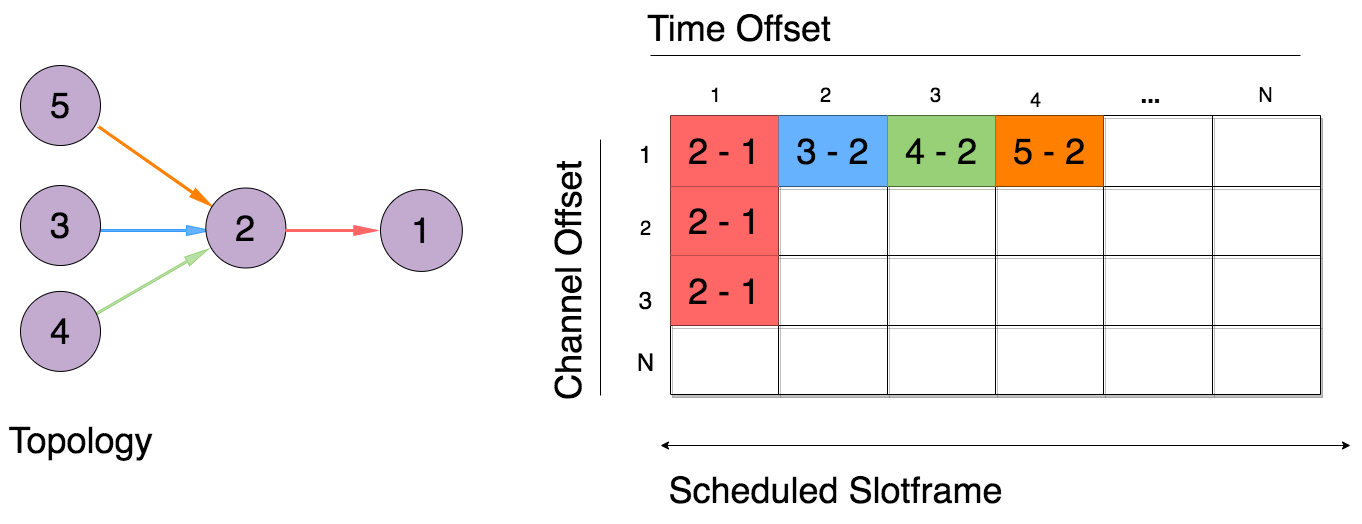

The diagram above was exported from draw.io. Its source (the exported page's mxGraphModel, read from the mxfile embedded in the PNG):
<mxGraphModel dx="2325" dy="1343" grid="1" gridSize="10" guides="1" tooltips="1" connect="1" arrows="1" fold="1" page="1" pageScale="1" pageWidth="650" pageHeight="400" math="0" shadow="0">
  <root>
    <mxCell id="0" />
    <mxCell id="1" parent="0" />
    <mxCell id="y11NfxY4PpdHUI30ZLKr-22" value="" style="shape=table;html=1;whiteSpace=wrap;startSize=0;container=1;collapsible=0;childLayout=tableLayout;shadow=1;" parent="1" vertex="1">
      <mxGeometry x="450" y="60" width="650" height="279" as="geometry" />
    </mxCell>
    <mxCell id="y11NfxY4PpdHUI30ZLKr-50" style="shape=partialRectangle;html=1;whiteSpace=wrap;collapsible=0;dropTarget=0;pointerEvents=0;fillColor=none;top=0;left=0;bottom=0;right=0;points=[[0,0.5],[1,0.5]];portConstraint=eastwest;" parent="y11NfxY4PpdHUI30ZLKr-22" vertex="1">
      <mxGeometry width="650" height="71" as="geometry" />
    </mxCell>
    <mxCell id="y11NfxY4PpdHUI30ZLKr-51" value="&lt;p&gt;&lt;font style=&quot;font-size: 36px&quot;&gt;2 - 1&lt;/font&gt;&lt;/p&gt;" style="shape=partialRectangle;html=1;whiteSpace=wrap;connectable=0;overflow=hidden;fillColor=#FF6666;top=0;left=0;bottom=0;right=0;" parent="y11NfxY4PpdHUI30ZLKr-50" vertex="1">
      <mxGeometry width="108" height="71" as="geometry">
        <mxRectangle width="108" height="71" as="alternateBounds" />
      </mxGeometry>
    </mxCell>
    <mxCell id="y11NfxY4PpdHUI30ZLKr-52" value="&lt;p&gt;&lt;font style=&quot;font-size: 36px&quot;&gt;3 - 2&lt;/font&gt;&lt;/p&gt;" style="shape=partialRectangle;html=1;whiteSpace=wrap;connectable=0;overflow=hidden;fillColor=#66B2FF;top=0;left=0;bottom=0;right=0;" parent="y11NfxY4PpdHUI30ZLKr-50" vertex="1">
      <mxGeometry x="108" width="109" height="71" as="geometry">
        <mxRectangle width="109" height="71" as="alternateBounds" />
      </mxGeometry>
    </mxCell>
    <mxCell id="y11NfxY4PpdHUI30ZLKr-53" value="&lt;p&gt;&lt;font face=&quot;helvetica&quot; style=&quot;font-size: 36px&quot;&gt;4 - 2&lt;/font&gt;&lt;/p&gt;" style="shape=partialRectangle;html=1;whiteSpace=wrap;connectable=0;overflow=hidden;fillColor=#97D077;top=0;left=0;bottom=0;right=0;" parent="y11NfxY4PpdHUI30ZLKr-50" vertex="1">
      <mxGeometry x="217" width="108" height="71" as="geometry">
        <mxRectangle width="108" height="71" as="alternateBounds" />
      </mxGeometry>
    </mxCell>
    <mxCell id="y11NfxY4PpdHUI30ZLKr-54" value="&lt;p&gt;&lt;font style=&quot;font-size: 36px&quot;&gt;5 - 2&lt;/font&gt;&lt;/p&gt;" style="shape=partialRectangle;html=1;whiteSpace=wrap;connectable=0;overflow=hidden;fillColor=#FF8000;top=0;left=0;bottom=0;right=0;" parent="y11NfxY4PpdHUI30ZLKr-50" vertex="1">
      <mxGeometry x="325" width="108" height="71" as="geometry">
        <mxRectangle width="108" height="71" as="alternateBounds" />
      </mxGeometry>
    </mxCell>
    <mxCell id="y11NfxY4PpdHUI30ZLKr-55" style="shape=partialRectangle;html=1;whiteSpace=wrap;connectable=0;overflow=hidden;fillColor=none;top=0;left=0;bottom=0;right=0;" parent="y11NfxY4PpdHUI30ZLKr-50" vertex="1">
      <mxGeometry x="433" width="109" height="71" as="geometry">
        <mxRectangle width="109" height="71" as="alternateBounds" />
      </mxGeometry>
    </mxCell>
    <mxCell id="y11NfxY4PpdHUI30ZLKr-56" style="shape=partialRectangle;html=1;whiteSpace=wrap;connectable=0;overflow=hidden;fillColor=none;top=0;left=0;bottom=0;right=0;" parent="y11NfxY4PpdHUI30ZLKr-50" vertex="1">
      <mxGeometry x="542" width="108" height="71" as="geometry">
        <mxRectangle width="108" height="71" as="alternateBounds" />
      </mxGeometry>
    </mxCell>
    <mxCell id="y11NfxY4PpdHUI30ZLKr-23" value="" style="shape=partialRectangle;html=1;whiteSpace=wrap;collapsible=0;dropTarget=0;pointerEvents=0;fillColor=none;top=0;left=0;bottom=0;right=0;points=[[0,0.5],[1,0.5]];portConstraint=eastwest;" parent="y11NfxY4PpdHUI30ZLKr-22" vertex="1">
      <mxGeometry y="71" width="650" height="69" as="geometry" />
    </mxCell>
    <mxCell id="y11NfxY4PpdHUI30ZLKr-24" value="&lt;p&gt;&lt;font face=&quot;helvetica&quot; style=&quot;font-size: 36px&quot;&gt;2 - 1&lt;/font&gt;&lt;/p&gt;" style="shape=partialRectangle;html=1;whiteSpace=wrap;connectable=0;overflow=hidden;fillColor=#FF6666;top=0;left=0;bottom=0;right=0;strokeColor=#FF6666;" parent="y11NfxY4PpdHUI30ZLKr-23" vertex="1">
      <mxGeometry width="108" height="69" as="geometry">
        <mxRectangle width="108" height="69" as="alternateBounds" />
      </mxGeometry>
    </mxCell>
    <mxCell id="y11NfxY4PpdHUI30ZLKr-25" value="" style="shape=partialRectangle;html=1;whiteSpace=wrap;connectable=0;overflow=hidden;fillColor=none;top=0;left=0;bottom=0;right=0;" parent="y11NfxY4PpdHUI30ZLKr-23" vertex="1">
      <mxGeometry x="108" width="109" height="69" as="geometry">
        <mxRectangle width="109" height="69" as="alternateBounds" />
      </mxGeometry>
    </mxCell>
    <mxCell id="y11NfxY4PpdHUI30ZLKr-26" value="" style="shape=partialRectangle;html=1;whiteSpace=wrap;connectable=0;overflow=hidden;fillColor=none;top=0;left=0;bottom=0;right=0;" parent="y11NfxY4PpdHUI30ZLKr-23" vertex="1">
      <mxGeometry x="217" width="108" height="69" as="geometry">
        <mxRectangle width="108" height="69" as="alternateBounds" />
      </mxGeometry>
    </mxCell>
    <mxCell id="y11NfxY4PpdHUI30ZLKr-27" value="" style="shape=partialRectangle;html=1;whiteSpace=wrap;connectable=0;overflow=hidden;fillColor=none;top=0;left=0;bottom=0;right=0;" parent="y11NfxY4PpdHUI30ZLKr-23" vertex="1">
      <mxGeometry x="325" width="108" height="69" as="geometry">
        <mxRectangle width="108" height="69" as="alternateBounds" />
      </mxGeometry>
    </mxCell>
    <mxCell id="y11NfxY4PpdHUI30ZLKr-28" value="" style="shape=partialRectangle;html=1;whiteSpace=wrap;connectable=0;overflow=hidden;fillColor=none;top=0;left=0;bottom=0;right=0;" parent="y11NfxY4PpdHUI30ZLKr-23" vertex="1">
      <mxGeometry x="433" width="109" height="69" as="geometry">
        <mxRectangle width="109" height="69" as="alternateBounds" />
      </mxGeometry>
    </mxCell>
    <mxCell id="y11NfxY4PpdHUI30ZLKr-29" value="" style="shape=partialRectangle;html=1;whiteSpace=wrap;connectable=0;overflow=hidden;fillColor=none;top=0;left=0;bottom=0;right=0;" parent="y11NfxY4PpdHUI30ZLKr-23" vertex="1">
      <mxGeometry x="542" width="108" height="69" as="geometry">
        <mxRectangle width="108" height="69" as="alternateBounds" />
      </mxGeometry>
    </mxCell>
    <mxCell id="y11NfxY4PpdHUI30ZLKr-30" value="" style="shape=partialRectangle;html=1;whiteSpace=wrap;collapsible=0;dropTarget=0;pointerEvents=0;fillColor=none;top=0;left=0;bottom=0;right=0;points=[[0,0.5],[1,0.5]];portConstraint=eastwest;" parent="y11NfxY4PpdHUI30ZLKr-22" vertex="1">
      <mxGeometry y="140" width="650" height="70" as="geometry" />
    </mxCell>
    <mxCell id="y11NfxY4PpdHUI30ZLKr-31" value="&lt;p&gt;&lt;span style=&quot;font-family: &amp;#34;helvetica&amp;#34; ; font-size: 36px&quot;&gt;2 - 1&lt;/span&gt;&lt;br&gt;&lt;/p&gt;" style="shape=partialRectangle;html=1;whiteSpace=wrap;connectable=0;overflow=hidden;fillColor=#FF6666;top=0;left=0;bottom=0;right=0;" parent="y11NfxY4PpdHUI30ZLKr-30" vertex="1">
      <mxGeometry width="108" height="70" as="geometry">
        <mxRectangle width="108" height="70" as="alternateBounds" />
      </mxGeometry>
    </mxCell>
    <mxCell id="y11NfxY4PpdHUI30ZLKr-32" value="" style="shape=partialRectangle;html=1;whiteSpace=wrap;connectable=0;overflow=hidden;fillColor=none;top=0;left=0;bottom=0;right=0;" parent="y11NfxY4PpdHUI30ZLKr-30" vertex="1">
      <mxGeometry x="108" width="109" height="70" as="geometry">
        <mxRectangle width="109" height="70" as="alternateBounds" />
      </mxGeometry>
    </mxCell>
    <mxCell id="y11NfxY4PpdHUI30ZLKr-33" value="" style="shape=partialRectangle;html=1;whiteSpace=wrap;connectable=0;overflow=hidden;fillColor=none;top=0;left=0;bottom=0;right=0;" parent="y11NfxY4PpdHUI30ZLKr-30" vertex="1">
      <mxGeometry x="217" width="108" height="70" as="geometry">
        <mxRectangle width="108" height="70" as="alternateBounds" />
      </mxGeometry>
    </mxCell>
    <mxCell id="y11NfxY4PpdHUI30ZLKr-34" value="" style="shape=partialRectangle;html=1;whiteSpace=wrap;connectable=0;overflow=hidden;fillColor=none;top=0;left=0;bottom=0;right=0;" parent="y11NfxY4PpdHUI30ZLKr-30" vertex="1">
      <mxGeometry x="325" width="108" height="70" as="geometry">
        <mxRectangle width="108" height="70" as="alternateBounds" />
      </mxGeometry>
    </mxCell>
    <mxCell id="y11NfxY4PpdHUI30ZLKr-35" value="" style="shape=partialRectangle;html=1;whiteSpace=wrap;connectable=0;overflow=hidden;fillColor=none;top=0;left=0;bottom=0;right=0;" parent="y11NfxY4PpdHUI30ZLKr-30" vertex="1">
      <mxGeometry x="433" width="109" height="70" as="geometry">
        <mxRectangle width="109" height="70" as="alternateBounds" />
      </mxGeometry>
    </mxCell>
    <mxCell id="y11NfxY4PpdHUI30ZLKr-36" value="" style="shape=partialRectangle;html=1;whiteSpace=wrap;connectable=0;overflow=hidden;fillColor=none;top=0;left=0;bottom=0;right=0;" parent="y11NfxY4PpdHUI30ZLKr-30" vertex="1">
      <mxGeometry x="542" width="108" height="70" as="geometry">
        <mxRectangle width="108" height="70" as="alternateBounds" />
      </mxGeometry>
    </mxCell>
    <mxCell id="y11NfxY4PpdHUI30ZLKr-37" value="" style="shape=partialRectangle;html=1;whiteSpace=wrap;collapsible=0;dropTarget=0;pointerEvents=0;fillColor=none;top=0;left=0;bottom=0;right=0;points=[[0,0.5],[1,0.5]];portConstraint=eastwest;" parent="y11NfxY4PpdHUI30ZLKr-22" vertex="1">
      <mxGeometry y="210" width="650" height="69" as="geometry" />
    </mxCell>
    <mxCell id="y11NfxY4PpdHUI30ZLKr-38" value="" style="shape=partialRectangle;html=1;whiteSpace=wrap;connectable=0;overflow=hidden;fillColor=none;top=0;left=0;bottom=0;right=0;" parent="y11NfxY4PpdHUI30ZLKr-37" vertex="1">
      <mxGeometry width="108" height="69" as="geometry">
        <mxRectangle width="108" height="69" as="alternateBounds" />
      </mxGeometry>
    </mxCell>
    <mxCell id="y11NfxY4PpdHUI30ZLKr-39" value="" style="shape=partialRectangle;html=1;whiteSpace=wrap;connectable=0;overflow=hidden;fillColor=none;top=0;left=0;bottom=0;right=0;" parent="y11NfxY4PpdHUI30ZLKr-37" vertex="1">
      <mxGeometry x="108" width="109" height="69" as="geometry">
        <mxRectangle width="109" height="69" as="alternateBounds" />
      </mxGeometry>
    </mxCell>
    <mxCell id="y11NfxY4PpdHUI30ZLKr-40" value="" style="shape=partialRectangle;html=1;whiteSpace=wrap;connectable=0;overflow=hidden;fillColor=none;top=0;left=0;bottom=0;right=0;" parent="y11NfxY4PpdHUI30ZLKr-37" vertex="1">
      <mxGeometry x="217" width="108" height="69" as="geometry">
        <mxRectangle width="108" height="69" as="alternateBounds" />
      </mxGeometry>
    </mxCell>
    <mxCell id="y11NfxY4PpdHUI30ZLKr-41" value="" style="shape=partialRectangle;html=1;whiteSpace=wrap;connectable=0;overflow=hidden;fillColor=none;top=0;left=0;bottom=0;right=0;" parent="y11NfxY4PpdHUI30ZLKr-37" vertex="1">
      <mxGeometry x="325" width="108" height="69" as="geometry">
        <mxRectangle width="108" height="69" as="alternateBounds" />
      </mxGeometry>
    </mxCell>
    <mxCell id="y11NfxY4PpdHUI30ZLKr-42" value="" style="shape=partialRectangle;html=1;whiteSpace=wrap;connectable=0;overflow=hidden;fillColor=none;top=0;left=0;bottom=0;right=0;" parent="y11NfxY4PpdHUI30ZLKr-37" vertex="1">
      <mxGeometry x="433" width="109" height="69" as="geometry">
        <mxRectangle width="109" height="69" as="alternateBounds" />
      </mxGeometry>
    </mxCell>
    <mxCell id="y11NfxY4PpdHUI30ZLKr-43" value="" style="shape=partialRectangle;html=1;whiteSpace=wrap;connectable=0;overflow=hidden;fillColor=none;top=0;left=0;bottom=0;right=0;" parent="y11NfxY4PpdHUI30ZLKr-37" vertex="1">
      <mxGeometry x="542" width="108" height="69" as="geometry">
        <mxRectangle width="108" height="69" as="alternateBounds" />
      </mxGeometry>
    </mxCell>
    <mxCell id="y11NfxY4PpdHUI30ZLKr-77" value="" style="html=1;shadow=0;dashed=0;align=center;verticalAlign=middle;shape=mxgraph.arrows2.arrow;dy=0.8;dx=24;notch=0.89;strokeColor=#FF8000;fillColor=#FF8000;rotation=35;" parent="1" vertex="1">
      <mxGeometry x="-134.34" y="106.07" width="138.68" height="10" as="geometry" />
    </mxCell>
    <mxCell id="y11NfxY4PpdHUI30ZLKr-76" value="" style="html=1;shadow=0;dashed=0;align=center;verticalAlign=middle;shape=mxgraph.arrows2.arrow;dy=0.8;dx=24;notch=0;strokeColor=#3399FF;fillColor=#66B2FF;rotation=0;" parent="1" vertex="1">
      <mxGeometry x="-120" y="170" width="110" height="10" as="geometry" />
    </mxCell>
    <mxCell id="y11NfxY4PpdHUI30ZLKr-63" value="" style="html=1;shadow=0;dashed=0;align=center;verticalAlign=middle;shape=mxgraph.arrows2.arrow;dy=0.8;dx=24;notch=0;strokeColor=#97D077;fillColor=#B9E0A5;rotation=-30;" parent="1" vertex="1">
      <mxGeometry x="-132.34" y="220.92000000000002" width="128.48" height="10" as="geometry" />
    </mxCell>
    <mxCell id="y11NfxY4PpdHUI30ZLKr-1" value="&lt;font style=&quot;font-size: 36px&quot;&gt;3&lt;/font&gt;" style="ellipse;whiteSpace=wrap;html=1;aspect=fixed;direction=south;fillColor=#C3ABD0;" parent="1" vertex="1">
      <mxGeometry x="-200" y="130" width="80" height="80" as="geometry" />
    </mxCell>
    <mxCell id="y11NfxY4PpdHUI30ZLKr-2" value="&lt;font style=&quot;font-size: 36px&quot;&gt;4&lt;/font&gt;" style="ellipse;whiteSpace=wrap;html=1;aspect=fixed;fillColor=#C3ABD0;" parent="1" vertex="1">
      <mxGeometry x="-200" y="235.92" width="80" height="80" as="geometry" />
    </mxCell>
    <mxCell id="y11NfxY4PpdHUI30ZLKr-3" value="&lt;font style=&quot;font-size: 36px&quot;&gt;2&lt;/font&gt;" style="ellipse;whiteSpace=wrap;html=1;aspect=fixed;fillColor=#C3ABD0;" parent="1" vertex="1">
      <mxGeometry x="-14.649999999999977" y="132.5" width="80" height="80" as="geometry" />
    </mxCell>
    <mxCell id="y11NfxY4PpdHUI30ZLKr-4" value="&lt;font style=&quot;font-size: 36px&quot;&gt;1&lt;/font&gt;" style="ellipse;whiteSpace=wrap;html=1;aspect=fixed;fillColor=#C3ABD0;" parent="1" vertex="1">
      <mxGeometry x="160" y="134.08" width="81.85" height="81.85" as="geometry" />
    </mxCell>
    <mxCell id="y11NfxY4PpdHUI30ZLKr-57" value="&lt;font style=&quot;font-size: 36px&quot;&gt;5&lt;/font&gt;" style="ellipse;whiteSpace=wrap;html=1;aspect=fixed;direction=south;fillColor=#C3ABD0;" parent="1" vertex="1">
      <mxGeometry x="-200" y="10" width="80" height="80" as="geometry" />
    </mxCell>
    <mxCell id="y11NfxY4PpdHUI30ZLKr-74" value="" style="html=1;shadow=0;dashed=0;align=center;verticalAlign=middle;shape=mxgraph.arrows2.arrow;dy=0.8;dx=24;notch=0;strokeColor=#FF6666;fillColor=#FF6666;rotation=0;" parent="1" vertex="1">
      <mxGeometry x="65.35" y="170" width="92" height="10" as="geometry" />
    </mxCell>
    <mxCell id="y11NfxY4PpdHUI30ZLKr-81" value="" style="endArrow=none;html=1;strokeColor=#000000;fillColor=#000000;" parent="1" edge="1">
      <mxGeometry width="50" height="50" relative="1" as="geometry">
        <mxPoint x="380" y="340" as="sourcePoint" />
        <mxPoint x="380" y="84.08000000000001" as="targetPoint" />
      </mxGeometry>
    </mxCell>
    <mxCell id="y11NfxY4PpdHUI30ZLKr-89" value="&lt;p&gt;&lt;br&gt;&lt;/p&gt;" style="text;html=1;align=center;verticalAlign=middle;resizable=0;points=[];autosize=1;rotation=-90;" parent="1" vertex="1">
      <mxGeometry x="315" y="179.49999999999997" width="20" height="40" as="geometry" />
    </mxCell>
    <mxCell id="y11NfxY4PpdHUI30ZLKr-105" value="&lt;font style=&quot;font-size: 36px&quot;&gt;Topology&lt;/font&gt;" style="text;html=1;align=center;verticalAlign=middle;resizable=0;points=[];autosize=1;" parent="1" vertex="1">
      <mxGeometry x="-220" y="370" width="160" height="30" as="geometry" />
    </mxCell>
    <mxCell id="vuKk3urs3HYc5a_dyBYR-24" value="&lt;font style=&quot;font-size: 24px&quot;&gt;1&lt;/font&gt;" style="text;html=1;align=center;verticalAlign=middle;resizable=0;points=[];autosize=1;" parent="1" vertex="1">
      <mxGeometry x="410" y="89.99999999999997" width="30" height="20" as="geometry" />
    </mxCell>
    <mxCell id="vuKk3urs3HYc5a_dyBYR-25" value="&lt;font style=&quot;font-size: 20px&quot;&gt;2&lt;/font&gt;" style="text;html=1;align=center;verticalAlign=middle;resizable=0;points=[];autosize=1;" parent="1" vertex="1">
      <mxGeometry x="410" y="162.49999999999997" width="30" height="20" as="geometry" />
    </mxCell>
    <mxCell id="vuKk3urs3HYc5a_dyBYR-26" value="&lt;font style=&quot;font-size: 24px&quot;&gt;3&lt;/font&gt;" style="text;html=1;align=center;verticalAlign=middle;resizable=0;points=[];autosize=1;" parent="1" vertex="1">
      <mxGeometry x="410" y="235.91999999999996" width="30" height="20" as="geometry" />
    </mxCell>
    <mxCell id="vuKk3urs3HYc5a_dyBYR-27" value="&lt;font style=&quot;font-size: 24px&quot;&gt;N&lt;/font&gt;" style="text;html=1;align=center;verticalAlign=middle;resizable=0;points=[];autosize=1;" parent="1" vertex="1">
      <mxGeometry x="410" y="297.53999999999996" width="30" height="20" as="geometry" />
    </mxCell>
    <mxCell id="vuKk3urs3HYc5a_dyBYR-28" value="&lt;font style=&quot;font-size: 20px&quot;&gt;1&lt;/font&gt;" style="text;html=1;align=center;verticalAlign=middle;resizable=0;points=[];autosize=1;" parent="1" vertex="1">
      <mxGeometry x="480" y="30" width="30" height="20" as="geometry" />
    </mxCell>
    <mxCell id="vuKk3urs3HYc5a_dyBYR-29" value="&lt;font style=&quot;font-size: 20px&quot;&gt;2&lt;/font&gt;" style="text;html=1;align=center;verticalAlign=middle;resizable=0;points=[];autosize=1;" parent="1" vertex="1">
      <mxGeometry x="590" y="30" width="30" height="20" as="geometry" />
    </mxCell>
    <mxCell id="vuKk3urs3HYc5a_dyBYR-30" value="&lt;font style=&quot;font-size: 20px&quot;&gt;3&lt;/font&gt;" style="text;html=1;align=center;verticalAlign=middle;resizable=0;points=[];autosize=1;" parent="1" vertex="1">
      <mxGeometry x="700" y="30" width="30" height="20" as="geometry" />
    </mxCell>
    <mxCell id="vuKk3urs3HYc5a_dyBYR-31" value="&lt;font style=&quot;font-size: 20px&quot;&gt;4&lt;/font&gt;" style="text;html=1;align=center;verticalAlign=middle;resizable=0;points=[];autosize=1;" parent="1" vertex="1">
      <mxGeometry x="800" y="35" width="30" height="20" as="geometry" />
    </mxCell>
    <mxCell id="vuKk3urs3HYc5a_dyBYR-32" value="&lt;font style=&quot;font-size: 20px&quot;&gt;N&lt;/font&gt;" style="text;html=1;align=center;verticalAlign=middle;resizable=0;points=[];autosize=1;" parent="1" vertex="1">
      <mxGeometry x="1030" y="30" width="30" height="20" as="geometry" />
    </mxCell>
    <mxCell id="vuKk3urs3HYc5a_dyBYR-33" value="&lt;b&gt;&lt;font style=&quot;font-size: 24px&quot;&gt;...&lt;/font&gt;&lt;/b&gt;" style="text;html=1;align=center;verticalAlign=middle;resizable=0;points=[];autosize=1;" parent="1" vertex="1">
      <mxGeometry x="910" y="30" width="40" height="20" as="geometry" />
    </mxCell>
    <mxCell id="vuKk3urs3HYc5a_dyBYR-34" value="" style="endArrow=none;html=1;strokeColor=#000000;fillColor=#000000;" parent="1" edge="1">
      <mxGeometry width="50" height="50" relative="1" as="geometry">
        <mxPoint x="430" as="sourcePoint" />
        <mxPoint x="1080" as="targetPoint" />
      </mxGeometry>
    </mxCell>
    <mxCell id="vuKk3urs3HYc5a_dyBYR-36" value="" style="endArrow=classic;startArrow=classic;html=1;strokeColor=#000000;fillColor=#000000;" parent="1" edge="1">
      <mxGeometry width="50" height="50" relative="1" as="geometry">
        <mxPoint x="440" y="390" as="sourcePoint" />
        <mxPoint x="1130" y="390" as="targetPoint" />
      </mxGeometry>
    </mxCell>
    <mxCell id="vuKk3urs3HYc5a_dyBYR-37" value="&lt;p&gt;&lt;font style=&quot;font-size: 36px&quot;&gt;Scheduled Slotframe&lt;/font&gt;&lt;/p&gt;" style="text;html=1;align=center;verticalAlign=middle;resizable=0;points=[];autosize=1;" parent="1" vertex="1">
      <mxGeometry x="440" y="410" width="350" height="50" as="geometry" />
    </mxCell>
    <mxCell id="vuKk3urs3HYc5a_dyBYR-55" value="&lt;div style=&quot;text-align: center&quot;&gt;&lt;font style=&quot;font-size: 36px&quot;&gt;Time Offset&lt;/font&gt;&lt;/div&gt;" style="text;whiteSpace=wrap;html=1;fontSize=36;" parent="1" vertex="1">
      <mxGeometry x="425" y="-55" width="390" height="65" as="geometry" />
    </mxCell>
    <mxCell id="vuKk3urs3HYc5a_dyBYR-57" value="&lt;div style=&quot;text-align: center&quot;&gt;&lt;font style=&quot;font-size: 36px&quot;&gt;Channel Offset&lt;/font&gt;&lt;/div&gt;" style="text;whiteSpace=wrap;html=1;fontSize=36;rotation=-90;" parent="1" vertex="1">
      <mxGeometry x="157.35" y="120" width="390" height="65" as="geometry" />
    </mxCell>
  </root>
</mxGraphModel>